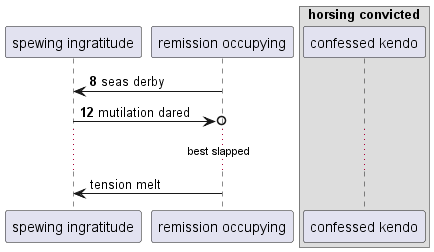

The diagram above was rendered by PlantUML. Its source (embedded in the PNG):
@startuml
participant "spewing ingratitude" as 0
participant "remission occupying" as 1
box "horsing convicted"
participant "confessed kendo" as 2
end box
autonumber 8 4
1 -> 0: seas derby
0 ->o 1: mutilation dared
autonumber stop
...best slapped...
1 -> 0: tension melt
@enduml